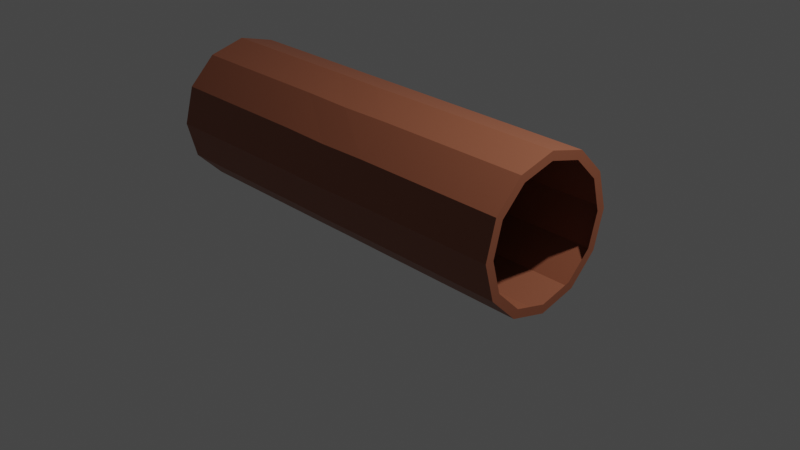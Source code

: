 # Source: Log_Hollow.blend  (saved by Blender 3.5.10; exported with 4.5.12 LTS)
import bpy
from mathutils import Matrix  # noqa: F401  (used for matrix-valued properties, if any)

bpy.ops.wm.read_factory_settings(use_empty=True)
scene = bpy.context.scene
scene.name = 'Scene'

# ---- collections
col_collection = bpy.data.collections.new('Collection'); scene.collection.children.link(col_collection)

# ---- materials (node trees are filled in below, after node groups)
mat_bark_002 = bpy.data.materials.new('Bark.002')
mat_bark_002.use_transparent_shadow = False
mat_bark_003 = bpy.data.materials.new('Bark.003')
mat_bark_003.use_transparent_shadow = False
mat_bark1_001 = bpy.data.materials.new('Bark1.001')
mat_bark1_001.use_transparent_shadow = False

# ---- material node trees
mat_bark_002.use_nodes = True; mat_bark_002.node_tree.nodes.clear()
_N = mat_bark_002.node_tree.nodes; _L = mat_bark_002.node_tree.links
n0 = _N.new('ShaderNodeBsdfPrincipled'); n0.name = 'Principled BSDF'; n0.location = (10, 300)
n0.distribution = 'GGX'
n0.subsurface_method = 'RANDOM_WALK_SKIN'
n0.inputs[0].default_value = (0.2846, 0.09195, 0.04676, 1.0)
n0.inputs[3].default_value = 1.45
n0.inputs[27].default_value = (0.0, 0.0, 0.0, 1.0)
n0.inputs[28].default_value = 1.0
n1 = _N.new('ShaderNodeOutputMaterial'); n1.name = 'Material Output'; n1.location = (300, 300)
_L.new(n0.outputs[0], n1.inputs[0])
n1.is_active_output = True
mat_bark_003.use_nodes = True; mat_bark_003.node_tree.nodes.clear()
_N = mat_bark_003.node_tree.nodes; _L = mat_bark_003.node_tree.links
n0 = _N.new('ShaderNodeBsdfPrincipled'); n0.name = 'Principled BSDF'; n0.location = (10, 300)
n0.distribution = 'GGX'
n0.subsurface_method = 'RANDOM_WALK_SKIN'
n0.inputs[0].default_value = (0.3844, 0.1931, 0.1214, 1.0)
n0.inputs[3].default_value = 1.45
n0.inputs[27].default_value = (0.0, 0.0, 0.0, 1.0)
n0.inputs[28].default_value = 1.0
n1 = _N.new('ShaderNodeOutputMaterial'); n1.name = 'Material Output'; n1.location = (300, 300)
_L.new(n0.outputs[0], n1.inputs[0])
n1.is_active_output = True
mat_bark1_001.use_nodes = True; mat_bark1_001.node_tree.nodes.clear()
_N = mat_bark1_001.node_tree.nodes; _L = mat_bark1_001.node_tree.links
n0 = _N.new('ShaderNodeBsdfPrincipled'); n0.name = 'Principled BSDF'; n0.location = (10, 300)
n0.distribution = 'GGX'
n0.subsurface_method = 'RANDOM_WALK_SKIN'
n0.inputs[0].default_value = (0.3032, 0.1254, 0.0419, 1.0)
n0.inputs[3].default_value = 1.45
n0.inputs[27].default_value = (0.0, 0.0, 0.0, 1.0)
n0.inputs[28].default_value = 1.0
n1 = _N.new('ShaderNodeOutputMaterial'); n1.name = 'Material Output'; n1.location = (300, 300)
_L.new(n0.outputs[0], n1.inputs[0])
n1.is_active_output = True

# ---- world
world_world = bpy.data.worlds.new('World'); scene.world = world_world
world_world.use_nodes = True; world_world.node_tree.nodes.clear()
_N = world_world.node_tree.nodes; _L = world_world.node_tree.links
n0 = _N.new('ShaderNodeOutputWorld'); n0.name = 'World Output'; n0.location = (300, 300)
n1 = _N.new('ShaderNodeBackground'); n1.name = 'Background'; n1.location = (10, 300)
n1.inputs[0].default_value = (0.05088, 0.05088, 0.05088, 1.0)
_L.new(n1.outputs[0], n0.inputs[0])
n0.is_active_output = True
world_world.color = (0.05088, 0.05088, 0.05088)
world_world.use_sun_shadow = False
world_world.sun_shadow_jitter_overblur = 0.0

# ---- cameras
cam_camera = bpy.data.cameras.new('Camera')
cam_camera.clip_end = 100.0
cam_camera.ortho_scale = 7.314

# ---- lights
light_light = bpy.data.lights.new('Light', 'POINT')
light_light.transmission_factor = 0.0
light_light.energy = 1000.0
light_light.shadow_soft_size = 0.1
light_light.shadow_maximum_resolution = 0.006
light_light.use_absolute_resolution = True

# ---- meshes
me_circle_001 = bpy.data.meshes.new('Circle.001')
me_circle_001.from_pydata([(0.0, 1.0, -0.04648), (-0.5, 0.866, -0.04648), (-0.866, 0.5, -0.04648), (-1.0, 0.0, -0.04648), (-0.866, -0.5, -0.04648), (-0.5, -0.866, -0.04648), (0.0, -1.0, -0.04648), (0.5, -0.866, -0.04648), (0.866, -0.5, -0.04648), (1.0, 0.0, -0.04648), (0.866, 0.5, -0.04648), (0.5, 0.866, -0.04648), (-0.4409, 0.7637, -0.04648), (0.0, 0.8818, -0.04648), (-0.7637, 0.4409, -0.04648), (-0.8818, 0.0, -0.04648), (-0.7637, -0.4409, -0.04648), (-0.4409, -0.7637, -0.04648), (0.0, -0.8818, -0.04648), (0.4409, -0.7637, -0.04648), (0.7637, -0.4409, -0.04648), (0.8818, 0.0, -0.04648), (0.7637, 0.4409, -0.04648), (0.4409, 0.7637, -0.04648), (0.0, 1.0, 5.501), (-0.5, 0.866, 5.501), (-0.866, 0.5, 5.501), (-1.0, 0.0, 5.501), (-0.866, -0.5, 5.501), (-0.5, -0.866, 5.501), (0.0, -1.0, 5.501), (0.5, -0.866, 5.501), (0.866, -0.5, 5.501), (1.0, 0.0, 5.501), (0.866, 0.5, 5.501), (0.5, 0.866, 5.501), (-0.4409, 0.7637, 5.501), (0.0, 0.8818, 5.501), (-0.7637, 0.4409, 5.501), (-0.8818, 0.0, 5.501), (-0.7637, -0.4409, 5.501), (-0.4409, -0.7637, 5.501), (0.0, -0.8818, 5.501), (0.4409, -0.7637, 5.501), (0.7637, -0.4409, 5.501), (0.8818, 0.0, 5.501), (0.7637, 0.4409, 5.501), (0.4409, 0.7637, 5.501), (-0.5, 0.866, 0.6802), (-0.5, 0.866, 1.36), (-0.5, 0.866, 2.041), (-0.5095, 0.8605, 2.721), (-0.5, 0.866, 3.401), (-0.5, 0.866, 4.081), (-0.5, 0.866, 4.761), (0.0, 1.0, 4.761), (0.0, 1.0, 4.081), (0.0, 1.0, 3.401), (-0.01102, 0.9999, 2.721), (0.0, 1.0, 2.041), (0.0, 1.0, 1.36), (0.0, 1.0, 0.6802), (0.866, -0.5, 0.6802), (0.866, -0.5, 1.36), (0.866, -0.5, 2.041), (0.8715, -0.4904, 2.721), (0.866, -0.5, 3.401), (0.866, -0.5, 4.081), (0.866, -0.5, 4.761), (0.5, -0.866, 4.761), (0.5, -0.866, 4.081), (0.5, -0.866, 3.401), (0.5095, -0.8605, 2.721), (0.5, -0.866, 2.041), (0.5, -0.866, 1.36), (0.5, -0.866, 0.6802), (-0.5, -0.866, 0.6802), (-0.5, -0.866, 1.36), (-0.5, -0.866, 2.041), (-0.4904, -0.8715, 2.721), (-0.5, -0.866, 3.401), (-0.5, -0.866, 4.081), (-0.5, -0.866, 4.761), (-0.866, -0.5, 4.761), (-0.866, -0.5, 4.081), (-0.866, -0.5, 3.401), (-0.8605, -0.5095, 2.721), (-0.866, -0.5, 2.041), (-0.866, -0.5, 1.36), (-0.866, -0.5, 0.6802), (0.5, 0.866, 4.761), (0.5, 0.866, 4.081), (0.5, 0.866, 3.401), (0.4904, 0.8715, 2.721), (0.5, 0.866, 2.041), (0.5, 0.866, 1.36), (0.5, 0.866, 0.6802), (-0.866, 0.5, 0.6802), (-0.866, 0.5, 1.36), (-0.866, 0.5, 2.041), (-0.8715, 0.4904, 2.721), (-0.866, 0.5, 3.401), (-0.866, 0.5, 4.081), (-0.866, 0.5, 4.761), (1.0, 0.0, 0.6802), (1.0, 0.0, 1.36), (1.0, 0.0, 2.041), (0.9999, 0.01102, 2.721), (1.0, 0.0, 3.401), (1.0, 0.0, 4.081), (1.0, 0.0, 4.761), (0.0, -1.0, 0.6802), (0.0, -1.0, 1.36), (0.0, -1.0, 2.041), (0.01102, -0.9999, 2.721), (0.0, -1.0, 3.401), (0.0, -1.0, 4.081), (0.0, -1.0, 4.761), (-1.0, 0.0, 0.6802), (-1.0, 0.0, 1.36), (-1.0, 0.0, 2.041), (-0.9999, -0.01102, 2.721), (-1.0, 0.0, 3.401), (-1.0, 0.0, 4.081), (-1.0, 0.0, 4.761), (0.866, 0.5, 0.6802), (0.866, 0.5, 1.36), (0.866, 0.5, 2.041), (0.8605, 0.5095, 2.721), (0.866, 0.5, 3.401), (0.866, 0.5, 4.081), (0.866, 0.5, 4.761)], [], [(12, 1, 0, 13), (14, 2, 1, 12), (15, 3, 2, 14), (16, 4, 3, 15), (17, 5, 4, 16), (18, 6, 5, 17), (19, 7, 6, 18), (20, 8, 7, 19), (21, 9, 8, 20), (22, 10, 9, 21), (23, 11, 10, 22), (13, 0, 11, 23), (36, 37, 24, 25), (38, 36, 25, 26), (39, 38, 26, 27), (40, 39, 27, 28), (41, 40, 28, 29), (42, 41, 29, 30), (43, 42, 30, 31), (44, 43, 31, 32), (45, 44, 32, 33), (46, 45, 33, 34), (47, 46, 34, 35), (37, 47, 35, 24), (55, 54, 25, 24), (69, 68, 32, 31), (83, 82, 29, 28), (90, 55, 24, 35), (54, 103, 26, 25), (68, 110, 33, 32), (82, 117, 30, 29), (103, 124, 27, 26), (110, 131, 34, 33), (117, 69, 31, 30), (124, 83, 28, 27), (131, 90, 35, 34), (10, 11, 96, 125), (125, 96, 95, 126), (126, 95, 94, 127), (127, 94, 93, 128), (128, 93, 92, 129), (129, 92, 91, 130), (130, 91, 90, 131), (3, 4, 89, 118), (118, 89, 88, 119), (119, 88, 87, 120), (120, 87, 86, 121), (121, 86, 85, 122), (122, 85, 84, 123), (123, 84, 83, 124), (6, 7, 75, 111), (111, 75, 74, 112), (112, 74, 73, 113), (113, 73, 72, 114), (114, 72, 71, 115), (115, 71, 70, 116), (116, 70, 69, 117), (9, 10, 125, 104), (104, 125, 126, 105), (105, 126, 127, 106), (106, 127, 128, 107), (107, 128, 129, 108), (108, 129, 130, 109), (109, 130, 131, 110), (2, 3, 118, 97), (97, 118, 119, 98), (98, 119, 120, 99), (99, 120, 121, 100), (100, 121, 122, 101), (101, 122, 123, 102), (102, 123, 124, 103), (5, 6, 111, 76), (76, 111, 112, 77), (77, 112, 113, 78), (78, 113, 114, 79), (79, 114, 115, 80), (80, 115, 116, 81), (81, 116, 117, 82), (8, 9, 104, 62), (62, 104, 105, 63), (63, 105, 106, 64), (64, 106, 107, 65), (65, 107, 108, 66), (66, 108, 109, 67), (67, 109, 110, 68), (1, 2, 97, 48), (48, 97, 98, 49), (49, 98, 99, 50), (50, 99, 100, 51), (51, 100, 101, 52), (52, 101, 102, 53), (53, 102, 103, 54), (11, 0, 61, 96), (96, 61, 60, 95), (95, 60, 59, 94), (94, 59, 58, 93), (93, 58, 57, 92), (92, 57, 56, 91), (91, 56, 55, 90), (4, 5, 76, 89), (89, 76, 77, 88), (88, 77, 78, 87), (87, 78, 79, 86), (86, 79, 80, 85), (85, 80, 81, 84), (84, 81, 82, 83), (7, 8, 62, 75), (75, 62, 63, 74), (74, 63, 64, 73), (73, 64, 65, 72), (72, 65, 66, 71), (71, 66, 67, 70), (70, 67, 68, 69), (0, 1, 48, 61), (61, 48, 49, 60), (60, 49, 50, 59), (59, 50, 51, 58), (58, 51, 52, 57), (57, 52, 53, 56), (56, 53, 54, 55)])
_uv = me_circle_001.uv_layers.new(name='UVMap')
_uv.uv.foreach_set('vector', [0.0, 0.0, 0.0, 0.0, 0.0, 0.0, 0.0, 0.0, 0.0, 0.0, 0.0, 0.0, 0.0, 0.0, 0.0, 0.0, 0.0, 0.0, 0.0, 0.0, 0.0, 0.0, 0.0, 0.0, 0.0, 0.0, 0.0, 0.0, 0.0, 0.0, 0.0, 0.0, 0.0, 0.0, 0.0, 0.0, 0.0, 0.0, 0.0, 0.0, 0.0, 0.0, 0.0, 0.0, 0.0, 0.0, 0.0, 0.0, 0.0, 0.0, 0.0, 0.0, 0.0, 0.0, 0.0, 0.0, 0.0, 0.0, 0.0, 0.0, 0.0, 0.0, 0.0, 0.0, 0.0, 0.0, 0.0, 0.0, 0.0, 0.0, 0.0, 0.0, 0.0, 0.0, 0.0, 0.0, 0.0, 0.0, 0.0, 0.0, 0.0, 0.0, 0.0, 0.0, 0.0, 0.0, 0.0, 0.0, 0.0, 0.0, 0.0, 0.0, 0.0, 0.0, 0.0, 0.0, 0.0, 0.0, 0.0, 0.0, 0.0, 0.0, 0.0, 0.0, 0.0, 0.0, 0.0, 0.0, 0.0, 0.0, 0.0, 0.0, 0.0, 0.0, 0.0, 0.0, 0.0, 0.0, 0.0, 0.0, 0.0, 0.0, 0.0, 0.0, 0.0, 0.0, 0.0, 0.0, 0.0, 0.0, 0.0, 0.0, 0.0, 0.0, 0.0, 0.0, 0.0, 0.0, 0.0, 0.0, 0.0, 0.0, 0.0, 0.0, 0.0, 0.0, 0.0, 0.0, 0.0, 0.0, 0.0, 0.0, 0.0, 0.0, 0.0, 0.0, 0.0, 0.0, 0.0, 0.0, 0.0, 0.0, 0.0, 0.0, 0.0, 0.0, 0.0, 0.0, 0.0, 0.0, 0.0, 0.0, 0.0, 0.0, 0.0, 0.0, 0.0, 0.0, 0.0, 0.0, 0.0, 0.0, 0.0, 0.0, 0.0, 0.0, 0.0, 0.0, 0.0, 0.0, 0.0, 0.0, 0.0, 0.0, 0.0, 0.0, 0.0, 0.0, 0.0, 0.0, 0.0, 0.0, 0.0, 0.0, 0.0, 0.0, 0.0, 0.0, 0.0, 0.0, 0.0, 0.0, 0.0, 0.0, 0.0, 0.0, 0.0, 0.0, 0.0, 0.0, 0.0, 0.0, 0.0, 0.0, 0.0, 0.0, 0.0, 0.0, 0.0, 0.0, 0.0, 0.0, 0.0, 0.0, 0.0, 0.0, 0.0, 0.0, 0.0, 0.0, 0.0, 0.0, 0.0, 0.0, 0.0, 0.0, 0.0, 0.0, 0.0, 0.0, 0.0, 0.0, 0.0, 0.0, 0.0, 0.0, 0.0, 0.0, 0.0, 0.0, 0.0, 0.0, 0.0, 0.0, 0.0, 0.0, 0.0, 0.0, 0.0, 0.0, 0.0, 0.0, 0.0, 0.0, 0.0, 0.0, 0.0, 0.0, 0.0, 0.0, 0.0, 0.0, 0.0, 0.0, 0.0, 0.0, 0.0, 0.0, 0.0, 0.0, 0.0, 0.0, 0.0, 0.0, 0.0, 0.0, 0.0, 0.0, 0.0, 0.0, 0.0, 0.0, 0.0, 0.0, 0.0, 0.0, 0.0, 0.0, 0.0, 0.0, 0.0, 0.0, 0.0, 0.0, 0.0, 0.0, 0.0, 0.0, 0.0, 0.0, 0.0, 0.0, 0.0, 0.0, 0.0, 0.0, 0.0, 0.0, 0.0, 0.0, 0.0, 0.0, 0.0, 0.0, 0.0, 0.0, 0.0, 0.0, 0.0, 0.0, 0.0, 0.0, 0.0, 0.0, 0.0, 0.0, 0.0, 0.0, 0.0, 0.0, 0.0, 0.0, 0.0, 0.0, 0.0, 0.0, 0.0, 0.0, 0.0, 0.0, 0.0, 0.0, 0.0, 0.0, 0.0, 0.0, 0.0, 0.0, 0.0, 0.0, 0.0, 0.0, 0.0, 0.0, 0.0, 0.0, 0.0, 0.0, 0.0, 0.0, 0.0, 0.0, 0.0, 0.0, 0.0, 0.0, 0.0, 0.0, 0.0, 0.0, 0.0, 0.0, 0.0, 0.0, 0.0, 0.0, 0.0, 0.0, 0.0, 0.0, 0.0, 0.0, 0.0, 0.0, 0.0, 0.0, 0.0, 0.0, 0.0, 0.0, 0.0, 0.0, 0.0, 0.0, 0.0, 0.0, 0.0, 0.0, 0.0, 0.0, 0.0, 0.0, 0.0, 0.0, 0.0, 0.0, 0.0, 0.0, 0.0, 0.0, 0.0, 0.0, 0.0, 0.0, 0.0, 0.0, 0.0, 0.0, 0.0, 0.0, 0.0, 0.0, 0.0, 0.0, 0.0, 0.0, 0.0, 0.0, 0.0, 0.0, 0.0, 0.0, 0.0, 0.0, 0.0, 0.0, 0.0, 0.0, 0.0, 0.0, 0.0, 0.0, 0.0, 0.0, 0.0, 0.0, 0.0, 0.0, 0.0, 0.0, 0.0, 0.0, 0.0, 0.0, 0.0, 0.0, 0.0, 0.0, 0.0, 0.0, 0.0, 0.0, 0.0, 0.0, 0.0, 0.0, 0.0, 0.0, 0.0, 0.0, 0.0, 0.0, 0.0, 0.0, 0.0, 0.0, 0.0, 0.0, 0.0, 0.0, 0.0, 0.0, 0.0, 0.0, 0.0, 0.0, 0.0, 0.0, 0.0, 0.0, 0.0, 0.0, 0.0, 0.0, 0.0, 0.0, 0.0, 0.0, 0.0, 0.0, 0.0, 0.0, 0.0, 0.0, 0.0, 0.0, 0.0, 0.0, 0.0, 0.0, 0.0, 0.0, 0.0, 0.0, 0.0, 0.0, 0.0, 0.0, 0.0, 0.0, 0.0, 0.0, 0.0, 0.0, 0.0, 0.0, 0.0, 0.0, 0.0, 0.0, 0.0, 0.0, 0.0, 0.0, 0.0, 0.0, 0.0, 0.0, 0.0, 0.0, 0.0, 0.0, 0.0, 0.0, 0.0, 0.0, 0.0, 0.0, 0.0, 0.0, 0.0, 0.0, 0.0, 0.0, 0.0, 0.0, 0.0, 0.0, 0.0, 0.0, 0.0, 0.0, 0.0, 0.0, 0.0, 0.0, 0.0, 0.0, 0.0, 0.0, 0.0, 0.0, 0.0, 0.0, 0.0, 0.0, 0.0, 0.0, 0.0, 0.0, 0.0, 0.0, 0.0, 0.0, 0.0, 0.0, 0.0, 0.0, 0.0, 0.0, 0.0, 0.0, 0.0, 0.0, 0.0, 0.0, 0.0, 0.0, 0.0, 0.0, 0.0, 0.0, 0.0, 0.0, 0.0, 0.0, 0.0, 0.0, 0.0, 0.0, 0.0, 0.0, 0.0, 0.0, 0.0, 0.0, 0.0, 0.0, 0.0, 0.0, 0.0, 0.0, 0.0, 0.0, 0.0, 0.0, 0.0, 0.0, 0.0, 0.0, 0.0, 0.0, 0.0, 0.0, 0.0, 0.0, 0.0, 0.0, 0.0, 0.0, 0.0, 0.0, 0.0, 0.0, 0.0, 0.0, 0.0, 0.0, 0.0, 0.0, 0.0, 0.0, 0.0, 0.0, 0.0, 0.0, 0.0, 0.0, 0.0, 0.0, 0.0, 0.0, 0.0, 0.0, 0.0, 0.0, 0.0, 0.0, 0.0, 0.0, 0.0, 0.0, 0.0, 0.0, 0.0, 0.0, 0.0, 0.0, 0.0, 0.0, 0.0, 0.0, 0.0, 0.0, 0.0, 0.0, 0.0, 0.0, 0.0, 0.0, 0.0, 0.0, 0.0, 0.0, 0.0, 0.0, 0.0, 0.0, 0.0, 0.0, 0.0, 0.0, 0.0, 0.0, 0.0, 0.0, 0.0, 0.0, 0.0, 0.0, 0.0, 0.0, 0.0, 0.0, 0.0, 0.0, 0.0, 0.0, 0.0, 0.0, 0.0, 0.0, 0.0, 0.0, 0.0, 0.0, 0.0, 0.0, 0.0, 0.0, 0.0, 0.0, 0.0, 0.0, 0.0, 0.0, 0.0, 0.0, 0.0, 0.0, 0.0, 0.0, 0.0, 0.0, 0.0, 0.0, 0.0, 0.0, 0.0, 0.0, 0.0, 0.0, 0.0, 0.0, 0.0, 0.0, 0.0, 0.0, 0.0, 0.0, 0.0, 0.0, 0.0, 0.0, 0.0, 0.0, 0.0, 0.0, 0.0, 0.0, 0.0, 0.0, 0.0, 0.0, 0.0, 0.0, 0.0, 0.0, 0.0, 0.0, 0.0, 0.0, 0.0, 0.0, 0.0, 0.0, 0.0, 0.0, 0.0, 0.0, 0.0, 0.0, 0.0, 0.0, 0.0, 0.0, 0.0, 0.0, 0.0, 0.0, 0.0, 0.0, 0.0, 0.0, 0.0, 0.0, 0.0, 0.0, 0.0, 0.0, 0.0, 0.0, 0.0, 0.0, 0.0, 0.0, 0.0, 0.0, 0.0, 0.0, 0.0, 0.0, 0.0, 0.0, 0.0, 0.0, 0.0, 0.0, 0.0, 0.0, 0.0, 0.0, 0.0, 0.0, 0.0, 0.0, 0.0, 0.0, 0.0, 0.0, 0.0, 0.0, 0.0, 0.0, 0.0, 0.0, 0.0, 0.0, 0.0, 0.0, 0.0, 0.0, 0.0, 0.0, 0.0, 0.0, 0.0, 0.0, 0.0, 0.0, 0.0, 0.0, 0.0, 0.0, 0.0, 0.0, 0.0, 0.0, 0.0, 0.0, 0.0, 0.0, 0.0, 0.0, 0.0, 0.0, 0.0, 0.0, 0.0, 0.0, 0.0, 0.0, 0.0, 0.0, 0.0, 0.0, 0.0, 0.0, 0.0, 0.0, 0.0, 0.0, 0.0, 0.0, 0.0, 0.0, 0.0, 0.0, 0.0, 0.0, 0.0, 0.0, 0.0, 0.0, 0.0, 0.0, 0.0, 0.0, 0.0, 0.0, 0.0, 0.0, 0.0, 0.0, 0.0, 0.0, 0.0, 0.0, 0.0, 0.0, 0.0, 0.0, 0.0, 0.0, 0.0, 0.0, 0.0, 0.0, 0.0, 0.0, 0.0, 0.0, 0.0, 0.0, 0.0, 0.0, 0.0, 0.0, 0.0, 0.0])
me_circle_001.materials.append(mat_bark_002)
me_circle_001.materials.append(mat_bark_003)
me_circle_001.materials.append(mat_bark1_001)
me_circle_001.update()

# ---- objects
ob_light = bpy.data.objects.new('Light', light_light)
ob_camera = bpy.data.objects.new('Camera', cam_camera)
ob_circle_001 = bpy.data.objects.new('Circle.001', me_circle_001)

# ---- transforms, parenting, visibility, modifiers, constraints
ob_light.location = (4.076, 1.005, 5.904)
ob_light.rotation_euler = (0.6503, 0.05522, 1.866)
ob_light.lock_rotations_4d = False
ob_light.empty_display_type = 'ARROWS'
ob_light.color = (0.0, 0.0, 0.0, 0.0)
ob_light.lineart.crease_threshold = 0.0
ob_camera.location = (7.359, -6.926, 4.958)
ob_camera.rotation_euler = (1.109, 0.0, 0.8149)
ob_camera.lock_rotations_4d = False
ob_camera.empty_display_type = 'ARROWS'
ob_camera.color = (0.0, 0.0, 0.0, 0.0)
ob_camera.display_type = 'WIRE'
ob_camera.lineart.crease_threshold = 0.0
ob_circle_001.location = (-2.378, -0.09328, 0.5822)
ob_circle_001.rotation_euler = (-0.0, 1.571, 0.0)
ob_circle_001.scale = (0.7926, 0.7926, 0.7926)

# ---- collection membership
col_collection.objects.link(ob_light)
col_collection.objects.link(ob_camera)
col_collection.objects.link(ob_circle_001)

# ---- scene / render settings (as saved in the file)
scene.camera = ob_camera
scene.frame_start = 1; scene.frame_end = 250; scene.frame_set(1)
scene.render.engine = 'BLENDER_EEVEE_NEXT'
scene.cycles.sampling_pattern = 'TABULATED_SOBOL'
scene.view_settings.view_transform = 'Filmic'
bpy.context.view_layer.update()
